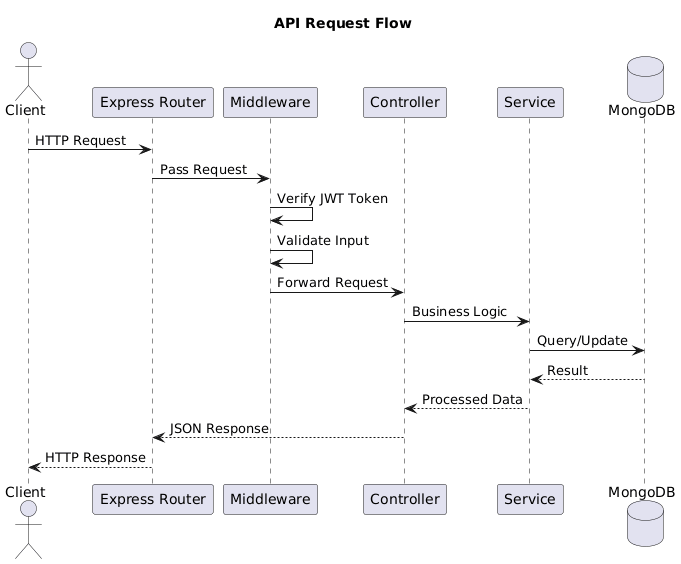

The diagram above was rendered by PlantUML. Its source (embedded in the PNG):
@startuml
title API Request Flow

actor Client
participant "Express Router" as Router
participant "Middleware" as MW
participant "Controller" as Ctrl
participant "Service" as Svc
database "MongoDB" as DB

Client -> Router : HTTP Request
Router -> MW : Pass Request
MW -> MW : Verify JWT Token
MW -> MW : Validate Input
MW -> Ctrl : Forward Request
Ctrl -> Svc : Business Logic
Svc -> DB : Query/Update
DB --> Svc : Result
Svc --> Ctrl : Processed Data
Ctrl --> Router : JSON Response
Router --> Client : HTTP Response
@enduml